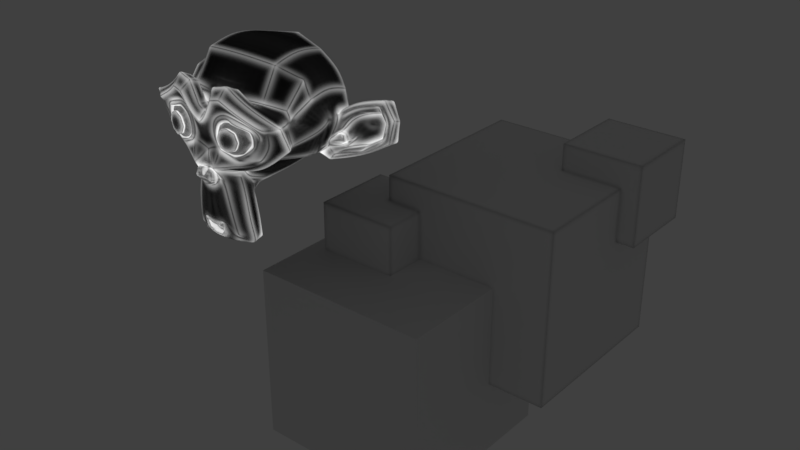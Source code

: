 # Source: materials_2.80.blend  (saved by Blender 2.79.4; exported with 4.5.12 LTS)
import bpy
from mathutils import Matrix  # noqa: F401  (used for matrix-valued properties, if any)

bpy.ops.wm.read_factory_settings(use_empty=True)
scene = bpy.context.scene
scene.name = 'Scene'

# ---- collections
col_collection_1 = bpy.data.collections.new('Collection 1'); scene.collection.children.link(col_collection_1)

# ---- materials (node trees are filled in below, after node groups)
mat_bake_bevel_mask = bpy.data.materials.new('bake_bevel_mask')
mat_bake_bevel_mask.alpha_threshold = 0.0
mat_bake_bevel_mask.roughness = 0.5
mat_bake_tangent_bevel = bpy.data.materials.new('bake_tangent_bevel')
mat_bake_tangent_bevel.alpha_threshold = 0.0
mat_bake_tangent_bevel.roughness = 0.5

# ---- material node trees
mat_bake_bevel_mask.use_nodes = True; mat_bake_bevel_mask.node_tree.nodes.clear()
_N = mat_bake_bevel_mask.node_tree.nodes; _L = mat_bake_bevel_mask.node_tree.links
n0 = _N.new('ShaderNodeBevel'); n0.name = 'Bevel'; n0.location = (-200, 261)
n0.samples = 16
n0.inputs[0].default_value = 0.11
n1 = _N.new('ShaderNodeNewGeometry'); n1.name = 'Geometry'; n1.location = (-209, 507)
n2 = _N.new('ShaderNodeVectorMath'); n2.name = 'Vector Math'; n2.location = (-21, 413)
n2.operation = 'CROSS_PRODUCT'
n3 = _N.new('ShaderNodeEmission'); n3.name = 'Emission'; n3.location = (175, 416)
n4 = _N.new('ShaderNodeOutputMaterial'); n4.name = 'Material Output'; n4.location = (394, 408)
n5 = _N.new('ShaderNodeVectorMath'); n5.name = 'Vector Math.001'; n5.location = (0, 0)
n5.operation = 'LENGTH'
_L.new(n3.outputs[0], n4.inputs[0])
_L.new(n0.outputs[0], n2.inputs[1])
_L.new(n1.outputs[1], n2.inputs[0])
_L.new(n5.outputs[1], n3.inputs[0])
_L.new(n2.outputs[0], n5.inputs[0])
n4.is_active_output = True
mat_bake_tangent_bevel.use_nodes = True; mat_bake_tangent_bevel.node_tree.nodes.clear()
_N = mat_bake_tangent_bevel.node_tree.nodes; _L = mat_bake_tangent_bevel.node_tree.links
n0 = _N.new('ShaderNodeOutputMaterial'); n0.name = 'Material Output.001'; n0.location = (394, 408)
n1 = _N.new('ShaderNodeBsdfDiffuse'); n1.name = 'Diffuse BSDF'; n1.location = (180, 418)
n2 = _N.new('ShaderNodeBevel'); n2.name = 'Bevel'; n2.location = (-57, 346)
n2.samples = 16
n2.inputs[0].default_value = 0.11
_L.new(n1.outputs[0], n0.inputs[0])
_L.new(n2.outputs[0], n1.inputs[2])
n0.is_active_output = True

# ---- world
world_world = bpy.data.worlds.new('World'); scene.world = world_world
world_world.color = (0.05088, 0.05088, 0.05088)
world_world.use_sun_shadow = False
world_world.sun_shadow_jitter_overblur = 0.0
world_world.cycles.sampling_method = 'MANUAL'

# ---- meshes
me_suzanne = bpy.data.meshes.new('Suzanne')
me_suzanne.from_pydata([(0.4375, -0.7656, 0.1641), (-0.4375, -0.7656, 0.1641), (0.5, -0.6875, 0.09375), (-0.5, -0.6875, 0.09375), (0.5469, -0.5781, 0.05469), (-0.5469, -0.5781, 0.05469), (0.3516, -0.6172, -0.02344), (-0.3516, -0.6172, -0.02344), (0.3516, -0.7188, 0.03125), (-0.3516, -0.7188, 0.03125), (0.3516, -0.7812, 0.1328), (-0.3516, -0.7812, 0.1328), (0.2734, -0.7969, 0.1641), (-0.2734, -0.7969, 0.1641), (0.2031, -0.7422, 0.09375), (-0.2031, -0.7422, 0.09375), (0.1562, -0.6484, 0.05469), (-0.1562, -0.6484, 0.05469), (0.07812, -0.6562, 0.2422), (-0.07812, -0.6562, 0.2422), (0.1406, -0.7422, 0.2422), (-0.1406, -0.7422, 0.2422), (0.2422, -0.7969, 0.2422), (-0.2422, -0.7969, 0.2422), (0.2734, -0.7969, 0.3281), (-0.2734, -0.7969, 0.3281), (0.2031, -0.7422, 0.3906), (-0.2031, -0.7422, 0.3906), (0.1562, -0.6484, 0.4375), (-0.1562, -0.6484, 0.4375), (0.3516, -0.6172, 0.5156), (-0.3516, -0.6172, 0.5156), (0.3516, -0.7188, 0.4531), (-0.3516, -0.7188, 0.4531), (0.3516, -0.7812, 0.3594), (-0.3516, -0.7812, 0.3594), (0.4375, -0.7656, 0.3281), (-0.4375, -0.7656, 0.3281), (0.5, -0.6875, 0.3906), (-0.5, -0.6875, 0.3906), (0.5469, -0.5781, 0.4375), (-0.5469, -0.5781, 0.4375), (0.625, -0.5625, 0.2422), (-0.625, -0.5625, 0.2422), (0.5625, -0.6719, 0.2422), (-0.5625, -0.6719, 0.2422), (0.4688, -0.7578, 0.2422), (-0.4688, -0.7578, 0.2422), (0.4766, -0.7734, 0.2422), (-0.4766, -0.7734, 0.2422), (0.4453, -0.7812, 0.3359), (-0.4453, -0.7812, 0.3359), (0.3516, -0.8047, 0.375), (-0.3516, -0.8047, 0.375), (0.2656, -0.8203, 0.3359), (-0.2656, -0.8203, 0.3359), (0.2266, -0.8203, 0.2422), (-0.2266, -0.8203, 0.2422), (0.2656, -0.8203, 0.1562), (-0.2656, -0.8203, 0.1562), (0.3516, -0.8281, 0.2422), (-0.3516, -0.8281, 0.2422), (0.3516, -0.8047, 0.1172), (-0.3516, -0.8047, 0.1172), (0.4453, -0.7812, 0.1562), (-0.4453, -0.7812, 0.1562), (0.0, -0.7422, 0.4297), (0.0, -0.8203, 0.3516), (0.0, -0.7344, -0.6797), (0.0, -0.7812, -0.3203), (0.0, -0.7969, -0.1875), (0.0, -0.7188, -0.7734), (0.0, -0.6016, 0.4062), (0.0, -0.5703, 0.5703), (0.0, 0.5469, 0.8984), (0.0, 0.8516, 0.5625), (0.0, 0.8281, 0.07031), (0.0, 0.3516, -0.3828), (0.2031, -0.5625, -0.1875), (-0.2031, -0.5625, -0.1875), (0.3125, -0.5703, -0.4375), (-0.3125, -0.5703, -0.4375), (0.3516, -0.5703, -0.6953), (-0.3516, -0.5703, -0.6953), (0.3672, -0.5312, -0.8906), (-0.3672, -0.5312, -0.8906), (0.3281, -0.5234, -0.9453), (-0.3281, -0.5234, -0.9453), (0.1797, -0.5547, -0.9688), (-0.1797, -0.5547, -0.9688), (0.0, -0.5781, -0.9844), (0.4375, -0.5312, -0.1406), (-0.4375, -0.5312, -0.1406), (0.6328, -0.5391, -0.03906), (-0.6328, -0.5391, -0.03906), (0.8281, -0.4453, 0.1484), (-0.8281, -0.4453, 0.1484), (0.8594, -0.5938, 0.4297), (-0.8594, -0.5938, 0.4297), (0.7109, -0.625, 0.4844), (-0.7109, -0.625, 0.4844), (0.4922, -0.6875, 0.6016), (-0.4922, -0.6875, 0.6016), (0.3203, -0.7344, 0.7578), (-0.3203, -0.7344, 0.7578), (0.1562, -0.7578, 0.7188), (-0.1562, -0.7578, 0.7188), (0.0625, -0.75, 0.4922), (-0.0625, -0.75, 0.4922), (0.1641, -0.7734, 0.4141), (-0.1641, -0.7734, 0.4141), (0.125, -0.7656, 0.3047), (-0.125, -0.7656, 0.3047), (0.2031, -0.7422, 0.09375), (-0.2031, -0.7422, 0.09375), (0.375, -0.7031, 0.01562), (-0.375, -0.7031, 0.01562), (0.4922, -0.6719, 0.0625), (-0.4922, -0.6719, 0.0625), (0.625, -0.6484, 0.1875), (-0.625, -0.6484, 0.1875), (0.6406, -0.6484, 0.2969), (-0.6406, -0.6484, 0.2969), (0.6016, -0.6641, 0.375), (-0.6016, -0.6641, 0.375), (0.4297, -0.7188, 0.4375), (-0.4297, -0.7188, 0.4375), (0.25, -0.7578, 0.4688), (-0.25, -0.7578, 0.4688), (0.0, -0.7344, -0.7656), (0.1094, -0.7344, -0.7188), (-0.1094, -0.7344, -0.7188), (0.1172, -0.7109, -0.8359), (-0.1172, -0.7109, -0.8359), (0.0625, -0.6953, -0.8828), (-0.0625, -0.6953, -0.8828), (0.0, -0.6875, -0.8906), (0.0, -0.75, -0.1953), (0.0, -0.7422, -0.1406), (0.1016, -0.7422, -0.1484), (-0.1016, -0.7422, -0.1484), (0.125, -0.75, -0.2266), (-0.125, -0.75, -0.2266), (0.08594, -0.7422, -0.2891), (-0.08594, -0.7422, -0.2891), (0.3984, -0.6719, -0.04688), (-0.3984, -0.6719, -0.04688), (0.6172, -0.625, 0.05469), (-0.6172, -0.625, 0.05469), (0.7266, -0.6016, 0.2031), (-0.7266, -0.6016, 0.2031), (0.7422, -0.6562, 0.375), (-0.7422, -0.6562, 0.375), (0.6875, -0.7266, 0.4141), (-0.6875, -0.7266, 0.4141), (0.4375, -0.7969, 0.5469), (-0.4375, -0.7969, 0.5469), (0.3125, -0.8359, 0.6406), (-0.3125, -0.8359, 0.6406), (0.2031, -0.8516, 0.6172), (-0.2031, -0.8516, 0.6172), (0.1016, -0.8438, 0.4297), (-0.1016, -0.8438, 0.4297), (0.125, -0.8125, -0.1016), (-0.125, -0.8125, -0.1016), (0.2109, -0.7109, -0.4453), (-0.2109, -0.7109, -0.4453), (0.25, -0.6875, -0.7031), (-0.25, -0.6875, -0.7031), (0.2656, -0.6641, -0.8203), (-0.2656, -0.6641, -0.8203), (0.2344, -0.6328, -0.9141), (-0.2344, -0.6328, -0.9141), (0.1641, -0.6328, -0.9297), (-0.1641, -0.6328, -0.9297), (0.0, -0.6406, -0.9453), (0.0, -0.7266, 0.04688), (0.0, -0.7656, 0.2109), (0.3281, -0.7422, 0.4766), (-0.3281, -0.7422, 0.4766), (0.1641, -0.75, 0.1406), (-0.1641, -0.75, 0.1406), (0.1328, -0.7578, 0.2109), (-0.1328, -0.7578, 0.2109), (0.1172, -0.7344, -0.6875), (-0.1172, -0.7344, -0.6875), (0.07812, -0.75, -0.4453), (-0.07812, -0.75, -0.4453), (0.0, -0.75, -0.4453), (0.0, -0.7422, -0.3281), (0.09375, -0.7812, -0.2734), (-0.09375, -0.7812, -0.2734), (0.1328, -0.7969, -0.2266), (-0.1328, -0.7969, -0.2266), (0.1094, -0.7812, -0.1328), (-0.1094, -0.7812, -0.1328), (0.03906, -0.7812, -0.125), (-0.03906, -0.7812, -0.125), (0.0, -0.8281, -0.2031), (0.04688, -0.8125, -0.1484), (-0.04688, -0.8125, -0.1484), (0.09375, -0.8125, -0.1562), (-0.09375, -0.8125, -0.1562), (0.1094, -0.8281, -0.2266), (-0.1094, -0.8281, -0.2266), (0.07812, -0.8047, -0.25), (-0.07812, -0.8047, -0.25), (0.0, -0.8047, -0.2891), (0.2578, -0.5547, -0.3125), (-0.2578, -0.5547, -0.3125), (0.1641, -0.7109, -0.2422), (-0.1641, -0.7109, -0.2422), (0.1797, -0.7109, -0.3125), (-0.1797, -0.7109, -0.3125), (0.2344, -0.5547, -0.25), (-0.2344, -0.5547, -0.25), (0.0, -0.6875, -0.875), (0.04688, -0.6875, -0.8672), (-0.04688, -0.6875, -0.8672), (0.09375, -0.7109, -0.8203), (-0.09375, -0.7109, -0.8203), (0.09375, -0.7266, -0.7422), (-0.09375, -0.7266, -0.7422), (0.0, -0.6562, -0.7812), (0.09375, -0.6641, -0.75), (-0.09375, -0.6641, -0.75), (0.09375, -0.6406, -0.8125), (-0.09375, -0.6406, -0.8125), (0.04688, -0.6328, -0.8516), (-0.04688, -0.6328, -0.8516), (0.0, -0.6328, -0.8594), (0.1719, -0.7812, 0.2188), (-0.1719, -0.7812, 0.2188), (0.1875, -0.7734, 0.1562), (-0.1875, -0.7734, 0.1562), (0.3359, -0.7578, 0.4297), (-0.3359, -0.7578, 0.4297), (0.2734, -0.7734, 0.4219), (-0.2734, -0.7734, 0.4219), (0.4219, -0.7734, 0.3984), (-0.4219, -0.7734, 0.3984), (0.5625, -0.6953, 0.3516), (-0.5625, -0.6953, 0.3516), (0.5859, -0.6875, 0.2891), (-0.5859, -0.6875, 0.2891), (0.5781, -0.6797, 0.1953), (-0.5781, -0.6797, 0.1953), (0.4766, -0.7188, 0.1016), (-0.4766, -0.7188, 0.1016), (0.375, -0.7422, 0.0625), (-0.375, -0.7422, 0.0625), (0.2266, -0.7812, 0.1094), (-0.2266, -0.7812, 0.1094), (0.1797, -0.7812, 0.2969), (-0.1797, -0.7812, 0.2969), (0.2109, -0.7812, 0.375), (-0.2109, -0.7812, 0.375), (0.2344, -0.7578, 0.3594), (-0.2344, -0.7578, 0.3594), (0.1953, -0.7578, 0.2969), (-0.1953, -0.7578, 0.2969), (0.2422, -0.7578, 0.125), (-0.2422, -0.7578, 0.125), (0.375, -0.7266, 0.08594), (-0.375, -0.7266, 0.08594), (0.4609, -0.7031, 0.1172), (-0.4609, -0.7031, 0.1172), (0.5469, -0.6719, 0.2109), (-0.5469, -0.6719, 0.2109), (0.5547, -0.6719, 0.2812), (-0.5547, -0.6719, 0.2812), (0.5312, -0.6797, 0.3359), (-0.5312, -0.6797, 0.3359), (0.4141, -0.75, 0.3906), (-0.4141, -0.75, 0.3906), (0.2812, -0.7656, 0.3984), (-0.2812, -0.7656, 0.3984), (0.3359, -0.75, 0.4062), (-0.3359, -0.75, 0.4062), (0.2031, -0.75, 0.1719), (-0.2031, -0.75, 0.1719), (0.1953, -0.75, 0.2266), (-0.1953, -0.75, 0.2266), (0.1094, -0.6094, 0.4609), (-0.1094, -0.6094, 0.4609), (0.1953, -0.6172, 0.6641), (-0.1953, -0.6172, 0.6641), (0.3359, -0.5938, 0.6875), (-0.3359, -0.5938, 0.6875), (0.4844, -0.5547, 0.5547), (-0.4844, -0.5547, 0.5547), (0.6797, -0.4922, 0.4531), (-0.6797, -0.4922, 0.4531), (0.7969, -0.4609, 0.4062), (-0.7969, -0.4609, 0.4062), (0.7734, -0.375, 0.1641), (-0.7734, -0.375, 0.1641), (0.6016, -0.4141, 0.0), (-0.6016, -0.4141, 0.0), (0.4375, -0.4688, -0.09375), (-0.4375, -0.4688, -0.09375), (0.0, -0.2891, 0.8984), (0.0, 0.07812, 0.9844), (0.0, 0.6719, -0.1953), (0.0, -0.1875, -0.4609), (0.0, -0.4609, -0.9766), (0.0, -0.3438, -0.8047), (0.0, -0.3203, -0.5703), (0.0, -0.2812, -0.4844), (0.8516, -0.05469, 0.2344), (-0.8516, -0.05469, 0.2344), (0.8594, 0.04688, 0.3203), (-0.8594, 0.04688, 0.3203), (0.7734, 0.4375, 0.2656), (-0.7734, 0.4375, 0.2656), (0.4609, 0.7031, 0.4375), (-0.4609, 0.7031, 0.4375), (0.7344, -0.07031, -0.04688), (-0.7344, -0.07031, -0.04688), (0.5938, 0.1641, -0.125), (-0.5938, 0.1641, -0.125), (0.6406, 0.4297, -0.007812), (-0.6406, 0.4297, -0.007812), (0.3359, 0.6641, 0.05469), (-0.3359, 0.6641, 0.05469), (0.2344, -0.4062, -0.3516), (-0.2344, -0.4062, -0.3516), (0.1797, -0.2578, -0.4141), (-0.1797, -0.2578, -0.4141), (0.2891, -0.3828, -0.7109), (-0.2891, -0.3828, -0.7109), (0.25, -0.3906, -0.5), (-0.25, -0.3906, -0.5), (0.3281, -0.3984, -0.9141), (-0.3281, -0.3984, -0.9141), (0.1406, -0.3672, -0.7578), (-0.1406, -0.3672, -0.7578), (0.125, -0.3594, -0.5391), (-0.125, -0.3594, -0.5391), (0.1641, -0.4375, -0.9453), (-0.1641, -0.4375, -0.9453), (0.2188, -0.4297, -0.2812), (-0.2188, -0.4297, -0.2812), (0.2109, -0.4688, -0.2266), (-0.2109, -0.4688, -0.2266), (0.2031, -0.5, -0.1719), (-0.2031, -0.5, -0.1719), (0.2109, -0.1641, -0.3906), (-0.2109, -0.1641, -0.3906), (0.2969, 0.2656, -0.3125), (-0.2969, 0.2656, -0.3125), (0.3438, 0.5391, -0.1484), (-0.3438, 0.5391, -0.1484), (0.4531, 0.3828, 0.8672), (-0.4531, 0.3828, 0.8672), (0.4531, 0.07031, 0.9297), (-0.4531, 0.07031, 0.9297), (0.4531, -0.2344, 0.8516), (-0.4531, -0.2344, 0.8516), (0.4609, -0.4297, 0.5234), (-0.4609, -0.4297, 0.5234), (0.7266, -0.3359, 0.4062), (-0.7266, -0.3359, 0.4062), (0.6328, -0.2812, 0.4531), (-0.6328, -0.2812, 0.4531), (0.6406, -0.05469, 0.7031), (-0.6406, -0.05469, 0.7031), (0.7969, -0.125, 0.5625), (-0.7969, -0.125, 0.5625), (0.7969, 0.1172, 0.6172), (-0.7969, 0.1172, 0.6172), (0.6406, 0.1953, 0.75), (-0.6406, 0.1953, 0.75), (0.6406, 0.4453, 0.6797), (-0.6406, 0.4453, 0.6797), (0.7969, 0.3594, 0.5391), (-0.7969, 0.3594, 0.5391), (0.6172, 0.5859, 0.3281), (-0.6172, 0.5859, 0.3281), (0.4844, 0.5469, 0.02344), (-0.4844, 0.5469, 0.02344), (0.8203, 0.2031, 0.3281), (-0.8203, 0.2031, 0.3281), (0.4062, -0.1484, -0.1719), (-0.4062, -0.1484, -0.1719), (0.4297, 0.2109, -0.1953), (-0.4297, 0.2109, -0.1953), (0.8906, 0.2344, 0.4062), (-0.8906, 0.2344, 0.4062), (0.7734, 0.125, -0.1406), (-0.7734, 0.125, -0.1406), (1.039, 0.3281, -0.1016), (-1.039, 0.3281, -0.1016), (1.281, 0.4297, 0.05469), (-1.281, 0.4297, 0.05469), (1.352, 0.4219, 0.3203), (-1.352, 0.4219, 0.3203), (1.234, 0.4219, 0.5078), (-1.234, 0.4219, 0.5078), (1.023, 0.3125, 0.4766), (-1.023, 0.3125, 0.4766), (1.016, 0.2891, 0.4141), (-1.016, 0.2891, 0.4141), (1.188, 0.3906, 0.4375), (-1.188, 0.3906, 0.4375), (1.266, 0.4062, 0.2891), (-1.266, 0.4062, 0.2891), (1.211, 0.4062, 0.07812), (-1.211, 0.4062, 0.07812), (1.031, 0.3047, -0.03906), (-1.031, 0.3047, -0.03906), (0.8281, 0.1328, -0.07031), (-0.8281, 0.1328, -0.07031), (0.9219, 0.2188, 0.3594), (-0.9219, 0.2188, 0.3594), (0.9453, 0.2891, 0.3047), (-0.9453, 0.2891, 0.3047), (0.8828, 0.2109, -0.02344), (-0.8828, 0.2109, -0.02344), (1.039, 0.3672, 0.0), (-1.039, 0.3672, 0.0), (1.188, 0.4453, 0.09375), (-1.188, 0.4453, 0.09375), (1.234, 0.4453, 0.25), (-1.234, 0.4453, 0.25), (1.172, 0.4375, 0.3594), (-1.172, 0.4375, 0.3594), (1.023, 0.3594, 0.3438), (-1.023, 0.3594, 0.3438), (0.8438, 0.2109, 0.2891), (-0.8438, 0.2109, 0.2891), (0.8359, 0.2734, 0.1719), (-0.8359, 0.2734, 0.1719), (0.7578, 0.2734, 0.09375), (-0.7578, 0.2734, 0.09375), (0.8203, 0.2734, 0.08594), (-0.8203, 0.2734, 0.08594), (0.8438, 0.2734, 0.01562), (-0.8438, 0.2734, 0.01562), (0.8125, 0.2734, -0.01562), (-0.8125, 0.2734, -0.01562), (0.7266, 0.07031, 0.0), (-0.7266, 0.07031, 0.0), (0.7188, 0.1719, -0.02344), (-0.7188, 0.1719, -0.02344), (0.7188, 0.1875, 0.03906), (-0.7188, 0.1875, 0.03906), (0.7969, 0.2109, 0.2031), (-0.7969, 0.2109, 0.2031), (0.8906, 0.2656, 0.2422), (-0.8906, 0.2656, 0.2422), (0.8906, 0.3203, 0.2344), (-0.8906, 0.3203, 0.2344), (0.8125, 0.3203, -0.01562), (-0.8125, 0.3203, -0.01562), (0.8516, 0.3203, 0.01562), (-0.8516, 0.3203, 0.01562), (0.8281, 0.3203, 0.07812), (-0.8281, 0.3203, 0.07812), (0.7656, 0.3203, 0.09375), (-0.7656, 0.3203, 0.09375), (0.8438, 0.3203, 0.1719), (-0.8438, 0.3203, 0.1719), (1.039, 0.4141, 0.3281), (-1.039, 0.4141, 0.3281), (1.188, 0.4844, 0.3438), (-1.188, 0.4844, 0.3438), (1.258, 0.4922, 0.2422), (-1.258, 0.4922, 0.2422), (1.211, 0.4844, 0.08594), (-1.211, 0.4844, 0.08594), (1.047, 0.4219, 0.0), (-1.047, 0.4219, 0.0), (0.8828, 0.2656, -0.01562), (-0.8828, 0.2656, -0.01562), (0.9531, 0.3438, 0.2891), (-0.9531, 0.3438, 0.2891), (0.8906, 0.3281, 0.1094), (-0.8906, 0.3281, 0.1094), (0.9375, 0.3359, 0.0625), (-0.9375, 0.3359, 0.0625), (1.0, 0.3672, 0.125), (-1.0, 0.3672, 0.125), (0.9609, 0.3516, 0.1719), (-0.9609, 0.3516, 0.1719), (1.016, 0.375, 0.2344), (-1.016, 0.375, 0.2344), (1.055, 0.3828, 0.1875), (-1.055, 0.3828, 0.1875), (1.109, 0.3906, 0.2109), (-1.109, 0.3906, 0.2109), (1.086, 0.3906, 0.2734), (-1.086, 0.3906, 0.2734), (1.023, 0.4844, 0.4375), (-1.023, 0.4844, 0.4375), (1.25, 0.5469, 0.4688), (-1.25, 0.5469, 0.4688), (1.367, 0.5, 0.2969), (-1.367, 0.5, 0.2969), (1.312, 0.5312, 0.05469), (-1.312, 0.5312, 0.05469), (1.039, 0.4922, -0.08594), (-1.039, 0.4922, -0.08594), (0.7891, 0.3281, -0.125), (-0.7891, 0.3281, -0.125), (0.8594, 0.3828, 0.3828), (-0.8594, 0.3828, 0.3828)], [], [(46, 0, 2, 44), (3, 1, 47, 45), (44, 2, 4, 42), (5, 3, 45, 43), (2, 8, 6, 4), (7, 9, 3, 5), (0, 10, 8, 2), (9, 11, 1, 3), (10, 12, 14, 8), (15, 13, 11, 9), (8, 14, 16, 6), (17, 15, 9, 7), (14, 20, 18, 16), (19, 21, 15, 17), (12, 22, 20, 14), (21, 23, 13, 15), (22, 24, 26, 20), (27, 25, 23, 21), (20, 26, 28, 18), (29, 27, 21, 19), (26, 32, 30, 28), (31, 33, 27, 29), (24, 34, 32, 26), (33, 35, 25, 27), (34, 36, 38, 32), (39, 37, 35, 33), (32, 38, 40, 30), (41, 39, 33, 31), (38, 44, 42, 40), (43, 45, 39, 41), (36, 46, 44, 38), (45, 47, 37, 39), (46, 36, 50, 48), (51, 37, 47, 49), (36, 34, 52, 50), (53, 35, 37, 51), (34, 24, 54, 52), (55, 25, 35, 53), (24, 22, 56, 54), (57, 23, 25, 55), (22, 12, 58, 56), (59, 13, 23, 57), (12, 10, 62, 58), (63, 11, 13, 59), (10, 0, 64, 62), (65, 1, 11, 63), (0, 46, 48, 64), (49, 47, 1, 65), (60, 64, 48), (49, 65, 61), (62, 64, 60), (61, 65, 63), (60, 58, 62), (63, 59, 61), (60, 56, 58), (59, 57, 61), (60, 54, 56), (57, 55, 61), (60, 52, 54), (55, 53, 61), (60, 50, 52), (53, 51, 61), (60, 48, 50), (51, 49, 61), (88, 173, 175, 90), (175, 174, 89, 90), (86, 171, 173, 88), (174, 172, 87, 89), (84, 169, 171, 86), (172, 170, 85, 87), (82, 167, 169, 84), (170, 168, 83, 85), (80, 165, 167, 82), (168, 166, 81, 83), (78, 91, 145, 163), (146, 92, 79, 164), (91, 93, 147, 145), (148, 94, 92, 146), (93, 95, 149, 147), (150, 96, 94, 148), (95, 97, 151, 149), (152, 98, 96, 150), (97, 99, 153, 151), (154, 100, 98, 152), (99, 101, 155, 153), (156, 102, 100, 154), (101, 103, 157, 155), (158, 104, 102, 156), (103, 105, 159, 157), (160, 106, 104, 158), (105, 107, 161, 159), (162, 108, 106, 160), (107, 66, 67, 161), (67, 66, 108, 162), (109, 127, 159, 161), (160, 128, 110, 162), (127, 178, 157, 159), (158, 179, 128, 160), (125, 155, 157, 178), (158, 156, 126, 179), (123, 153, 155, 125), (156, 154, 124, 126), (121, 151, 153, 123), (154, 152, 122, 124), (119, 149, 151, 121), (152, 150, 120, 122), (117, 147, 149, 119), (150, 148, 118, 120), (115, 145, 147, 117), (148, 146, 116, 118), (113, 163, 145, 115), (146, 164, 114, 116), (113, 180, 176, 163), (176, 181, 114, 164), (109, 161, 67, 111), (67, 162, 110, 112), (111, 67, 177, 182), (177, 67, 112, 183), (176, 180, 182, 177), (183, 181, 176, 177), (134, 136, 175, 173), (175, 136, 135, 174), (132, 134, 173, 171), (174, 135, 133, 172), (130, 132, 171, 169), (172, 133, 131, 170), (165, 186, 184, 167), (185, 187, 166, 168), (130, 169, 167, 184), (168, 170, 131, 185), (143, 189, 188, 186), (188, 189, 144, 187), (184, 186, 188, 68), (188, 187, 185, 68), (129, 130, 184, 68), (185, 131, 129, 68), (141, 192, 190, 143), (191, 193, 142, 144), (139, 194, 192, 141), (193, 195, 140, 142), (138, 196, 194, 139), (195, 197, 138, 140), (137, 70, 196, 138), (197, 70, 137, 138), (189, 143, 190, 69), (191, 144, 189, 69), (69, 190, 205, 207), (206, 191, 69, 207), (70, 198, 199, 196), (200, 198, 70, 197), (196, 199, 201, 194), (202, 200, 197, 195), (194, 201, 203, 192), (204, 202, 195, 193), (192, 203, 205, 190), (206, 204, 193, 191), (198, 203, 201, 199), (202, 204, 198, 200), (198, 207, 205, 203), (206, 207, 198, 204), (138, 139, 163, 176), (164, 140, 138, 176), (139, 141, 210, 163), (211, 142, 140, 164), (141, 143, 212, 210), (213, 144, 142, 211), (143, 186, 165, 212), (166, 187, 144, 213), (80, 208, 212, 165), (213, 209, 81, 166), (208, 214, 210, 212), (211, 215, 209, 213), (78, 163, 210, 214), (211, 164, 79, 215), (130, 129, 71, 221), (71, 129, 131, 222), (132, 130, 221, 219), (222, 131, 133, 220), (134, 132, 219, 217), (220, 133, 135, 218), (136, 134, 217, 216), (218, 135, 136, 216), (216, 217, 228, 230), (229, 218, 216, 230), (217, 219, 226, 228), (227, 220, 218, 229), (219, 221, 224, 226), (225, 222, 220, 227), (221, 71, 223, 224), (223, 71, 222, 225), (223, 230, 228, 224), (229, 230, 223, 225), (224, 228, 226), (227, 229, 225), (182, 180, 233, 231), (234, 181, 183, 232), (111, 182, 231, 253), (232, 183, 112, 254), (109, 111, 253, 255), (254, 112, 110, 256), (180, 113, 251, 233), (252, 114, 181, 234), (113, 115, 249, 251), (250, 116, 114, 252), (115, 117, 247, 249), (248, 118, 116, 250), (117, 119, 245, 247), (246, 120, 118, 248), (119, 121, 243, 245), (244, 122, 120, 246), (121, 123, 241, 243), (242, 124, 122, 244), (123, 125, 239, 241), (240, 126, 124, 242), (125, 178, 235, 239), (236, 179, 126, 240), (178, 127, 237, 235), (238, 128, 179, 236), (127, 109, 255, 237), (256, 110, 128, 238), (237, 255, 257, 275), (258, 256, 238, 276), (235, 237, 275, 277), (276, 238, 236, 278), (239, 235, 277, 273), (278, 236, 240, 274), (241, 239, 273, 271), (274, 240, 242, 272), (243, 241, 271, 269), (272, 242, 244, 270), (245, 243, 269, 267), (270, 244, 246, 268), (247, 245, 267, 265), (268, 246, 248, 266), (249, 247, 265, 263), (266, 248, 250, 264), (251, 249, 263, 261), (264, 250, 252, 262), (233, 251, 261, 279), (262, 252, 234, 280), (255, 253, 259, 257), (260, 254, 256, 258), (253, 231, 281, 259), (282, 232, 254, 260), (231, 233, 279, 281), (280, 234, 232, 282), (66, 107, 283, 72), (284, 108, 66, 72), (107, 105, 285, 283), (286, 106, 108, 284), (105, 103, 287, 285), (288, 104, 106, 286), (103, 101, 289, 287), (290, 102, 104, 288), (101, 99, 291, 289), (292, 100, 102, 290), (99, 97, 293, 291), (294, 98, 100, 292), (97, 95, 295, 293), (296, 96, 98, 294), (95, 93, 297, 295), (298, 94, 96, 296), (93, 91, 299, 297), (300, 92, 94, 298), (307, 308, 327, 337), (328, 308, 307, 338), (306, 307, 337, 335), (338, 307, 306, 336), (305, 306, 335, 339), (336, 306, 305, 340), (88, 90, 305, 339), (305, 90, 89, 340), (86, 88, 339, 333), (340, 89, 87, 334), (84, 86, 333, 329), (334, 87, 85, 330), (82, 84, 329, 331), (330, 85, 83, 332), (329, 335, 337, 331), (338, 336, 330, 332), (329, 333, 339, 335), (340, 334, 330, 336), (325, 331, 337, 327), (338, 332, 326, 328), (80, 82, 331, 325), (332, 83, 81, 326), (208, 341, 343, 214), (344, 342, 209, 215), (80, 325, 341, 208), (342, 326, 81, 209), (78, 214, 343, 345), (344, 215, 79, 346), (78, 345, 299, 91), (300, 346, 79, 92), (76, 323, 351, 303), (352, 324, 76, 303), (303, 351, 349, 77), (350, 352, 303, 77), (77, 349, 347, 304), (348, 350, 77, 304), (304, 347, 327, 308), (328, 348, 304, 308), (325, 327, 347, 341), (348, 328, 326, 342), (295, 297, 317, 309), (318, 298, 296, 310), (75, 315, 323, 76), (324, 316, 75, 76), (301, 357, 355, 302), (356, 358, 301, 302), (302, 355, 353, 74), (354, 356, 302, 74), (74, 353, 315, 75), (316, 354, 74, 75), (291, 293, 361, 363), (362, 294, 292, 364), (363, 361, 367, 365), (368, 362, 364, 366), (365, 367, 369, 371), (370, 368, 366, 372), (371, 369, 375, 373), (376, 370, 372, 374), (313, 377, 373, 375), (374, 378, 314, 376), (315, 353, 373, 377), (374, 354, 316, 378), (353, 355, 371, 373), (372, 356, 354, 374), (355, 357, 365, 371), (366, 358, 356, 372), (357, 359, 363, 365), (364, 360, 358, 366), (289, 291, 363, 359), (364, 292, 290, 360), (73, 359, 357, 301), (358, 360, 73, 301), (283, 285, 287, 289), (288, 286, 284, 290), (283, 289, 359, 73), (360, 290, 284, 73), (72, 283, 73), (73, 284, 72), (293, 295, 309, 361), (310, 296, 294, 362), (309, 311, 367, 361), (368, 312, 310, 362), (311, 381, 369, 367), (370, 382, 312, 368), (313, 375, 369, 381), (370, 376, 314, 382), (347, 349, 385, 383), (386, 350, 348, 384), (317, 383, 385, 319), (386, 384, 318, 320), (297, 299, 383, 317), (384, 300, 298, 318), (299, 343, 341, 383), (342, 344, 300, 384), (341, 347, 383), (384, 348, 342), (299, 345, 343), (344, 346, 300), (313, 321, 379, 377), (380, 322, 314, 378), (315, 377, 379, 323), (380, 378, 316, 324), (319, 385, 379, 321), (380, 386, 320, 322), (349, 351, 379, 385), (380, 352, 350, 386), (323, 379, 351), (352, 380, 324), (399, 387, 413, 401), (414, 388, 400, 402), (399, 401, 403, 397), (404, 402, 400, 398), (397, 403, 405, 395), (406, 404, 398, 396), (395, 405, 407, 393), (408, 406, 396, 394), (393, 407, 409, 391), (410, 408, 394, 392), (391, 409, 411, 389), (412, 410, 392, 390), (409, 419, 417, 411), (418, 420, 410, 412), (407, 421, 419, 409), (420, 422, 408, 410), (405, 423, 421, 407), (422, 424, 406, 408), (403, 425, 423, 405), (424, 426, 404, 406), (401, 427, 425, 403), (426, 428, 402, 404), (401, 413, 415, 427), (416, 414, 402, 428), (317, 319, 443, 441), (444, 320, 318, 442), (319, 389, 411, 443), (412, 390, 320, 444), (309, 317, 441, 311), (442, 318, 310, 312), (381, 429, 413, 387), (414, 430, 382, 388), (411, 417, 439, 443), (440, 418, 412, 444), (437, 445, 443, 439), (444, 446, 438, 440), (433, 445, 437, 435), (438, 446, 434, 436), (431, 447, 445, 433), (446, 448, 432, 434), (429, 447, 431, 449), (432, 448, 430, 450), (413, 429, 449, 415), (450, 430, 414, 416), (311, 447, 429, 381), (430, 448, 312, 382), (311, 441, 445, 447), (446, 442, 312, 448), (441, 443, 445), (446, 444, 442), (415, 449, 451, 475), (452, 450, 416, 476), (449, 431, 461, 451), (462, 432, 450, 452), (431, 433, 459, 461), (460, 434, 432, 462), (433, 435, 457, 459), (458, 436, 434, 460), (435, 437, 455, 457), (456, 438, 436, 458), (437, 439, 453, 455), (454, 440, 438, 456), (439, 417, 473, 453), (474, 418, 440, 454), (427, 415, 475, 463), (476, 416, 428, 464), (425, 427, 463, 465), (464, 428, 426, 466), (423, 425, 465, 467), (466, 426, 424, 468), (421, 423, 467, 469), (468, 424, 422, 470), (419, 421, 469, 471), (470, 422, 420, 472), (417, 419, 471, 473), (472, 420, 418, 474), (457, 455, 479, 477), (480, 456, 458, 478), (477, 479, 481, 483), (482, 480, 478, 484), (483, 481, 487, 485), (488, 482, 484, 486), (485, 487, 489, 491), (490, 488, 486, 492), (463, 475, 485, 491), (486, 476, 464, 492), (451, 483, 485, 475), (486, 484, 452, 476), (451, 461, 477, 483), (478, 462, 452, 484), (457, 477, 461, 459), (462, 478, 458, 460), (453, 473, 479, 455), (480, 474, 454, 456), (471, 481, 479, 473), (480, 482, 472, 474), (469, 487, 481, 471), (482, 488, 470, 472), (467, 489, 487, 469), (488, 490, 468, 470), (465, 491, 489, 467), (490, 492, 466, 468), (463, 491, 465), (466, 492, 464), (391, 389, 503, 501), (504, 390, 392, 502), (393, 391, 501, 499), (502, 392, 394, 500), (395, 393, 499, 497), (500, 394, 396, 498), (397, 395, 497, 495), (498, 396, 398, 496), (399, 397, 495, 493), (496, 398, 400, 494), (387, 399, 493, 505), (494, 400, 388, 506), (493, 501, 503, 505), (504, 502, 494, 506), (493, 495, 499, 501), (500, 496, 494, 502), (495, 497, 499), (500, 498, 496), (313, 381, 387, 505), (388, 382, 314, 506), (313, 505, 503, 321), (504, 506, 314, 322), (319, 321, 503, 389), (504, 322, 320, 390)])
me_suzanne.polygons.foreach_set('use_smooth', [True] * 500)
me_suzanne.materials.append(mat_bake_bevel_mask)
me_suzanne.use_remesh_preserve_volume = False
me_suzanne.use_remesh_preserve_attributes = False
me_suzanne.use_mirror_vertex_groups = False
me_suzanne.update()
me_cube_001 = bpy.data.meshes.new('Cube.001')
me_cube_001.from_pydata([(-1.0, -1.0, -1.0), (-1.0, -1.0, 1.0), (-1.0, 1.0, -1.0), (-1.0, 1.0, 1.0), (1.0, -1.0, -1.0), (1.0, -1.0, 1.0), (1.0, 1.0, -1.0), (1.0, 1.0, 1.0)], [], [(0, 1, 3, 2), (2, 3, 7, 6), (6, 7, 5, 4), (4, 5, 1, 0), (2, 6, 4, 0), (7, 3, 1, 5)])
_uv = me_cube_001.uv_layers.new(name='UVMap')
_uv.uv.foreach_set('vector', [0.375, 0.0, 0.625, 0.0, 0.625, 0.25, 0.375, 0.25, 0.375, 0.25, 0.625, 0.25, 0.625, 0.5, 0.375, 0.5, 0.375, 0.5, 0.625, 0.5, 0.625, 0.75, 0.375, 0.75, 0.375, 0.75, 0.625, 0.75, 0.625, 1.0, 0.375, 1.0, 0.125, 0.5, 0.375, 0.5, 0.375, 0.75, 0.125, 0.75, 0.625, 0.5, 0.875, 0.5, 0.875, 0.75, 0.625, 0.75])
me_cube_001.use_remesh_preserve_volume = False
me_cube_001.use_remesh_preserve_attributes = False
me_cube_001.use_mirror_vertex_groups = False
me_cube_001.update()
me_cube = bpy.data.meshes.new('Cube')
me_cube.from_pydata([(1.0, 1.0, -1.0), (1.0, -1.0, -1.0), (-1.0, -1.0, -1.0), (-1.0, 1.0, -1.0), (1.0, 1.0, 1.0), (1.0, -1.0, 1.0), (-1.0, -1.0, 1.0), (-1.0, 1.0, 1.0), (1.663, 2.198, -0.1438), (1.663, 0.1976, -0.1438), (-0.3366, 0.1976, -0.1438), (-0.3366, 2.198, -0.1438), (1.663, 2.198, 1.856), (1.663, 0.1976, 1.856), (-0.3366, 0.1976, 1.856), (-0.3366, 2.198, 1.856), (1.871, 2.343, 1.248), (1.871, 1.436, 1.248), (0.9632, 1.436, 1.248), (0.9632, 2.343, 1.248), (1.871, 2.343, 2.156), (1.871, 1.436, 2.156), (0.9632, 1.436, 2.156), (0.9632, 2.343, 2.156), (0.07166, 0.6397, 0.6567), (0.07166, -0.2682, 0.6567), (-0.8362, -0.2682, 0.6567), (-0.8362, 0.6397, 0.6567), (0.07166, 0.6397, 1.565), (0.07166, -0.2682, 1.565), (-0.8362, -0.2682, 1.565), (-0.8362, 0.6397, 1.565)], [], [(0, 1, 2, 3), (4, 7, 6, 5), (0, 4, 5, 1), (1, 5, 6, 2), (2, 6, 7, 3), (4, 0, 3, 7), (8, 9, 10, 11), (12, 15, 14, 13), (8, 12, 13, 9), (9, 13, 14, 10), (10, 14, 15, 11), (12, 8, 11, 15), (16, 17, 18, 19), (20, 23, 22, 21), (16, 20, 21, 17), (17, 21, 22, 18), (18, 22, 23, 19), (20, 16, 19, 23), (24, 25, 26, 27), (28, 31, 30, 29), (24, 28, 29, 25), (25, 29, 30, 26), (26, 30, 31, 27), (28, 24, 27, 31)])
_uv = me_cube.uv_layers.new(name='UVMap')
_uv.uv.foreach_set('vector', [0.6804, 0.01376, 0.9862, 0.01376, 0.9862, 0.3196, 0.6804, 0.3196, 0.3196, 0.3471, 0.3196, 0.6529, 0.01376, 0.6529, 0.01376, 0.3471, 0.6529, 0.3196, 0.3471, 0.3196, 0.3471, 0.01376, 0.6529, 0.01376, 0.01376, 0.3196, 0.01376, 0.01376, 0.3196, 0.01376, 0.3196, 0.3196, 0.3196, 0.9862, 0.01376, 0.9862, 0.01376, 0.6804, 0.3196, 0.6804, 0.3471, 0.3471, 0.6529, 0.3471, 0.6529, 0.6529, 0.3471, 0.6529, 0.6804, 0.01376, 0.9862, 0.01376, 0.9862, 0.3196, 0.6804, 0.3196, 0.3196, 0.3471, 0.3196, 0.6529, 0.01376, 0.6529, 0.01376, 0.3471, 0.6529, 0.3196, 0.3471, 0.3196, 0.3471, 0.01376, 0.6529, 0.01376, 0.01376, 0.3196, 0.01376, 0.01376, 0.3196, 0.01376, 0.3196, 0.3196, 0.3196, 0.9862, 0.01376, 0.9862, 0.01376, 0.6804, 0.3196, 0.6804, 0.3471, 0.3471, 0.6529, 0.3471, 0.6529, 0.6529, 0.3471, 0.6529, 0.6804, 0.01376, 0.9862, 0.01376, 0.9862, 0.3196, 0.6804, 0.3196, 0.3196, 0.3471, 0.3196, 0.6529, 0.01376, 0.6529, 0.01376, 0.3471, 0.6529, 0.3196, 0.3471, 0.3196, 0.3471, 0.01376, 0.6529, 0.01376, 0.01376, 0.3196, 0.01376, 0.01376, 0.3196, 0.01376, 0.3196, 0.3196, 0.3196, 0.9862, 0.01376, 0.9862, 0.01376, 0.6804, 0.3196, 0.6804, 0.3471, 0.3471, 0.6529, 0.3471, 0.6529, 0.6529, 0.3471, 0.6529, 0.6804, 0.01376, 0.9862, 0.01376, 0.9862, 0.3196, 0.6804, 0.3196, 0.3196, 0.3471, 0.3196, 0.6529, 0.01376, 0.6529, 0.01376, 0.3471, 0.6529, 0.3196, 0.3471, 0.3196, 0.3471, 0.01376, 0.6529, 0.01376, 0.01376, 0.3196, 0.01376, 0.01376, 0.3196, 0.01376, 0.3196, 0.3196, 0.3196, 0.9862, 0.01376, 0.9862, 0.01376, 0.6804, 0.3196, 0.6804, 0.3471, 0.3471, 0.6529, 0.3471, 0.6529, 0.6529, 0.3471, 0.6529])
me_cube.materials.append(mat_bake_tangent_bevel)
me_cube.use_remesh_preserve_volume = False
me_cube.use_remesh_preserve_attributes = False
me_cube.use_mirror_vertex_groups = False
me_cube.update()

# ---- objects
ob_suzanne = bpy.data.objects.new('Suzanne', me_suzanne)
ob_cube = bpy.data.objects.new('Cube', me_cube_001)
ob_cube_hp = bpy.data.objects.new('Cube hp', me_cube)

# ---- transforms, parenting, visibility, modifiers, constraints
ob_suzanne.location = (-1.26, -0.6483, 2.369)
ob_suzanne.lineart.crease_threshold = 0.0
_m = ob_suzanne.modifiers.new('Bevel', 'BEVEL')
_m.width = 0.024
_m.width_pct = 0.024
_m.segments = 2
_m.angle_limit = 0.4852
_m.use_clamp_overlap = False
_m.profile = 1.0
_m.spread = 0.0
_m = ob_suzanne.modifiers.new('Subsurf', 'SUBSURF')
_m.uv_smooth = 'PRESERVE_CORNERS'
_m.quality = 2
_m.show_only_control_edges = False
ob_cube.location = (0.0, 0.0, 0.0)
ob_cube.scale = (1.011, 1.011, 1.011)
ob_cube.hide_viewport = True
ob_cube.lineart.crease_threshold = 0.0
ob_cube_hp.location = (0.0, 0.0, 0.0)
ob_cube_hp.lock_rotations_4d = False
ob_cube_hp.empty_display_type = 'ARROWS'
ob_cube_hp.lineart.crease_threshold = 0.0

# ---- collection membership
col_collection_1.objects.link(ob_suzanne)
col_collection_1.objects.link(ob_cube)
col_collection_1.objects.link(ob_cube_hp)

# ---- scene / render settings (as saved in the file)
scene.frame_start = 1; scene.frame_end = 250; scene.frame_set(1)
scene.render.engine = 'CYCLES'
scene.render.resolution_percentage = 50
scene.render.dither_intensity = 0.0
scene.cycles.use_denoising = False
scene.cycles.samples = 128
scene.cycles.sampling_pattern = 'TABULATED_SOBOL'
scene.cycles.use_adaptive_sampling = False
scene.cycles.use_light_tree = False
scene.view_settings.view_transform = 'Standard'
bpy.context.view_layer.update()

# ---- added for rendering (the .blend has no active camera): camera
cam_auto = bpy.data.cameras.new('AutoCamera')
cam_auto.lens = 50.0
cam_auto.sensor_width = 36.0
cam_auto.clip_end = 1000.0
ob_auto_camera = bpy.data.objects.new('AutoCamera', cam_auto)
scene.collection.objects.link(ob_auto_camera)
ob_auto_camera.location = (6.41804, -7.73354, 6.61336)
ob_auto_camera.rotation_euler = (1.09748, -7.21219e-08, 0.694738)
scene.camera = ob_auto_camera
bpy.context.view_layer.update()

